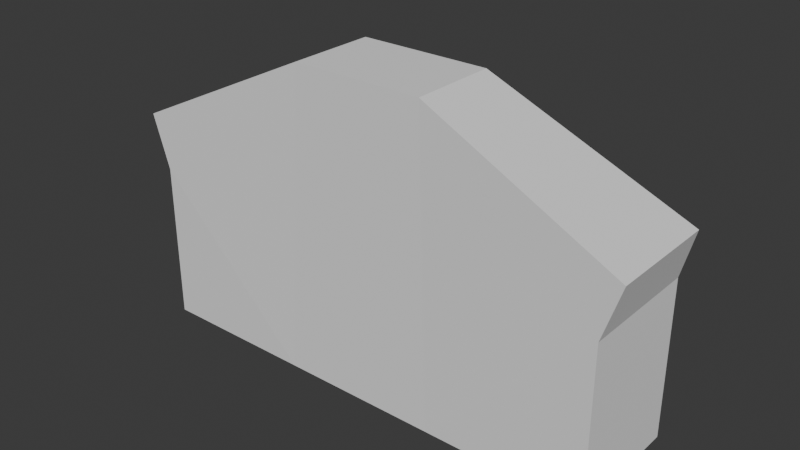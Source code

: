 # Source: body.blend  (saved by Blender 4.4.30; exported with 4.5.12 LTS)
import bpy
from mathutils import Matrix  # noqa: F401  (used for matrix-valued properties, if any)

bpy.ops.wm.read_factory_settings(use_empty=True)
scene = bpy.context.scene
scene.name = 'Scene'

# ---- collections
col_collection = bpy.data.collections.new('Collection'); scene.collection.children.link(col_collection)

# ---- world
world_world = bpy.data.worlds.new('World'); scene.world = world_world
world_world.use_nodes = True; world_world.node_tree.nodes.clear()
_N = world_world.node_tree.nodes; _L = world_world.node_tree.links
n0 = _N.new('ShaderNodeOutputWorld'); n0.name = 'World Output'; n0.location = (300, 300)
n1 = _N.new('ShaderNodeBackground'); n1.name = 'Background'; n1.location = (10, 300)
n1.inputs[0].default_value = (0.05088, 0.05088, 0.05088, 1.0)
_L.new(n1.outputs[0], n0.inputs[0])
n0.is_active_output = True
world_world.color = (0.05088, 0.05088, 0.05088)
world_world.sun_shadow_jitter_overblur = 0.0

# ---- meshes
me_x = bpy.data.meshes.new('立方体')
me_x.from_pydata([(2.733, 0.381, -1.613), (2.929, 2.813, -1.474), (2.733, 0.381, -0.2013), (2.929, 2.813, -0.2013), (-2.733, 0.381, -1.613), (-2.929, 2.813, -1.474), (-2.733, 0.381, -0.2013), (-2.929, 2.813, -0.2013), (-0.911, 0.381, -0.2013), (0.911, 0.381, -0.2013), (0.7484, 3.864, -0.2646), (-0.7484, 3.864, -0.2646), (0.911, 0.381, -1.613), (-0.911, 0.381, -1.613), (-0.7484, 3.864, -1.264), (0.7484, 3.864, -1.264), (2.733, 2.2, -1.613), (2.733, 2.2, -0.2013), (-2.733, 2.2, -0.2013), (-2.733, 2.2, -1.613), (-0.7895, 2.986, -1.419), (0.7895, 2.986, -1.419), (0.7895, 2.986, -0.2486), (-0.7895, 2.986, -0.2486)], [], [(1, 17, 16), (23, 7, 18), (18, 5, 19), (21, 1, 16), (6, 13, 8), (3, 15, 10), (7, 14, 5), (10, 14, 11), (9, 0, 2), (8, 12, 9), (5, 20, 19), (20, 15, 21), (3, 22, 17), (10, 23, 22), (22, 8, 9), (17, 9, 2), (20, 12, 13), (19, 13, 4), (12, 16, 0), (18, 4, 6), (8, 18, 6), (16, 2, 0), (1, 3, 17), (23, 11, 7), (18, 7, 5), (21, 15, 1), (6, 4, 13), (3, 1, 15), (7, 11, 14), (10, 15, 14), (9, 12, 0), (8, 13, 12), (5, 14, 20), (20, 14, 15), (3, 10, 22), (10, 11, 23), (22, 23, 8), (17, 22, 9), (20, 21, 12), (19, 20, 13), (12, 21, 16), (18, 19, 4), (8, 23, 18), (16, 17, 2)])
me_x.polygons.foreach_set('use_smooth', [True] * 44)
_k = set([(0, 2), (0, 12), (0, 16), (1, 3), (1, 15), (1, 16), (1, 21), (2, 9), (2, 17), (3, 10), (3, 17), (4, 6), (4, 13), (4, 19), (5, 7), (5, 14), (5, 19), (5, 20), (6, 8), (6, 18), (7, 11), (7, 18), (8, 9), (8, 18), (8, 23), (9, 17), (9, 22), (10, 11), (10, 15), (10, 22), (11, 14), (11, 23), (12, 13), (12, 16), (12, 21), (13, 19), (13, 20), (14, 15), (16, 17), (16, 21), (18, 19), (19, 20), (20, 21)])
me_x.attributes.new('sharp_edge', 'BOOLEAN', 'EDGE').data.foreach_set('value', [ (min(e.vertices), max(e.vertices)) in _k for e in me_x.edges])
_uv = me_x.uv_layers.new(name='UVMap')
_uv.uv.foreach_set('vector', [0.625, 0.0, 0.5619, 0.25, 0.5619, 0.0, 0.5619, 0.4167, 0.625, 0.5, 0.5619, 0.5, 0.5619, 0.5, 0.625, 0.75, 0.5619, 0.75, 0.5619, 0.9167, 0.625, 1.0, 0.5619, 1.0, 0.375, 0.5, 0.2917, 0.75, 0.2917, 0.5, 0.875, 0.5, 0.7917, 0.75, 0.7917, 0.5, 0.625, 0.5, 0.7083, 0.75, 0.625, 0.75, 0.7917, 0.5, 0.7083, 0.75, 0.7083, 0.5, 0.2083, 0.5, 0.125, 0.75, 0.125, 0.5, 0.2917, 0.5, 0.2083, 0.75, 0.2083, 0.5, 0.625, 0.75, 0.5619, 0.8333, 0.5619, 0.75, 0.5619, 0.8333, 0.625, 0.9167, 0.5619, 0.9167, 0.625, 0.25, 0.5619, 0.3333, 0.5619, 0.25, 0.625, 0.3333, 0.5619, 0.4167, 0.5619, 0.3333, 0.5619, 0.3333, 0.375, 0.4167, 0.375, 0.3333, 0.5619, 0.25, 0.375, 0.3333, 0.375, 0.25, 0.5619, 0.8333, 0.375, 0.9167, 0.375, 0.8333, 0.5619, 0.75, 0.375, 0.8333, 0.375, 0.75, 0.375, 0.9167, 0.5619, 1.0, 0.375, 1.0, 0.5619, 0.5, 0.375, 0.75, 0.375, 0.5, 0.375, 0.4167, 0.5619, 0.5, 0.375, 0.5, 0.5619, 0.0, 0.375, 0.25, 0.375, 0.0, 0.625, 0.0, 0.625, 0.25, 0.5619, 0.25, 0.5619, 0.4167, 0.625, 0.4167, 0.625, 0.5, 0.5619, 0.5, 0.625, 0.5, 0.625, 0.75, 0.5619, 0.9167, 0.625, 0.9167, 0.625, 1.0, 0.375, 0.5, 0.375, 0.75, 0.2917, 0.75, 0.875, 0.5, 0.875, 0.75, 0.7917, 0.75, 0.625, 0.5, 0.7083, 0.5, 0.7083, 0.75, 0.7917, 0.5, 0.7917, 0.75, 0.7083, 0.75, 0.2083, 0.5, 0.2083, 0.75, 0.125, 0.75, 0.2917, 0.5, 0.2917, 0.75, 0.2083, 0.75, 0.625, 0.75, 0.625, 0.8333, 0.5619, 0.8333, 0.5619, 0.8333, 0.625, 0.8333, 0.625, 0.9167, 0.625, 0.25, 0.625, 0.3333, 0.5619, 0.3333, 0.625, 0.3333, 0.625, 0.4167, 0.5619, 0.4167, 0.5619, 0.3333, 0.5619, 0.4167, 0.375, 0.4167, 0.5619, 0.25, 0.5619, 0.3333, 0.375, 0.3333, 0.5619, 0.8333, 0.5619, 0.9167, 0.375, 0.9167, 0.5619, 0.75, 0.5619, 0.8333, 0.375, 0.8333, 0.375, 0.9167, 0.5619, 0.9167, 0.5619, 1.0, 0.5619, 0.5, 0.5619, 0.75, 0.375, 0.75, 0.375, 0.4167, 0.5619, 0.4167, 0.5619, 0.5, 0.5619, 0.0, 0.5619, 0.25, 0.375, 0.25])
me_x.update()
me_x.normals_split_custom_set([tuple(v) for v in zip(*[iter([0.9525, -0.3045, 0.0, 0.9525, -0.3045, 0.0, 0.9525, -0.3045, 0.0, 0.02019, 0.01053, 0.9997, 0.02083, 0.01503, 0.9997, 0.01729, 0.01659, 0.9997, -0.9525, -0.3045, 0.0, -0.9525, -0.3045, 0.0, -0.9525, -0.3045, 0.0, -0.006977, 0.224, -0.9746, -0.006977, 0.224, -0.9746, -0.006977, 0.224, -0.9746, 0.0, -1.0, 0.0, 0.0, -1.0, 0.0, 0.0, -1.0, 0.0, 0.4342, 0.9008, 0.0, 0.4342, 0.9008, 0.0, 0.4342, 0.9008, 0.0, -0.4342, 0.9008, 0.0, -0.4342, 0.9008, 0.0, -0.4342, 0.9008, 0.0, 0.0, 1.0, 0.0, 0.0, 1.0, 0.0, 0.0, 1.0, 0.0, 0.0, -1.0, 0.0, 0.0, -1.0, 0.0, 0.0, -1.0, 0.0, 0.0, -1.0, 0.0, 0.0, -1.0, 0.0, 0.0, -1.0, 0.0, 0.006977, 0.224, -0.9746, 0.006977, 0.224, -0.9746, 0.006977, 0.224, -0.9746, 0.0002075, 0.1734, -0.9849, 0.0008803, 0.1735, -0.9848, -0.0003064, 0.1735, -0.9848, -0.02083, 0.01503, 0.9997, -0.02019, 0.01053, 0.9997, -0.0173, 0.01659, 0.9997, 0.0, 0.01816, 0.9998, 0.0, 0.01816, 0.9998, 0.0, 0.01816, 0.9998, 0.0, 0.01816, 0.9998, 0.0, 0.01816, 0.9998, 0.0, 0.01816, 0.9998, 0.0, 0.0, 1.0, 0.0, 0.0, 1.0, 0.0, 0.0, 1.0, 0.0, 0.07448, -0.9972, 0.0, 0.07448, -0.9972, 0.0, 0.07448, -0.9972, 0.0, 0.0, -1.0, 0.0, 0.0, -1.0, 0.0, 0.0, -1.0, 0.0, 0.0, -1.0, 0.0, 0.0, -1.0, 0.0, 0.0, -1.0, -1.0, 0.0, 0.0, -1.0, 0.0, 0.0, -1.0, 0.0, 0.0, 0.0, 0.0, 1.0, 0.0, 0.0, 1.0, 0.0, 0.0, 1.0, 1.0, 0.0, 0.0, 1.0, 0.0, 0.0, 1.0, 0.0, 0.0, 0.9525, -0.3045, 0.0, 0.9525, -0.3045, 0.0, 0.9525, -0.3045, 0.0, 0.02019, 0.01053, 0.9997, 0.02072, 0.01719, 0.9996, 0.02083, 0.01503, 0.9997, -0.9525, -0.3045, 0.0, -0.9525, -0.3045, 0.0, -0.9525, -0.3045, 0.0, -0.0003064, 0.1735, -0.9848, 0.0008803, 0.1735, -0.9848, -0.01136, 0.1729, -0.9849, 0.0, -1.0, 0.0, 0.0, -1.0, 0.0, 0.0, -1.0, 0.0, 0.4342, 0.9008, 0.0, 0.4342, 0.9008, 0.0, 0.4342, 0.9008, 0.0, -0.4342, 0.9008, 0.0, -0.4342, 0.9008, 0.0, -0.4342, 0.9008, 0.0, 0.0, 1.0, 0.0, 0.0, 1.0, 0.0, 0.0, 1.0, 0.0, 0.0, -1.0, 0.0, 0.0, -1.0, 0.0, 0.0, -1.0, 0.0, 0.0, -1.0, 0.0, 0.0, -1.0, 0.0, 0.0, -1.0, 0.0, 0.01136, 0.1729, -0.9849, 0.01035, 0.173, -0.9849, 0.0002075, 0.1734, -0.9849, 0.0002075, 0.1734, -0.9849, 0.01035, 0.173, -0.9849, 0.0008803, 0.1735, -0.9848, -0.02083, 0.01503, 0.9997, -0.02072, 0.01719, 0.9996, -0.02019, 0.01053, 0.9997, 0.0, 0.01816, 0.9998, 0.0, 0.01816, 0.9998, 0.0, 0.01816, 0.9998, 0.0, 0.01816, 0.9998, 0.0, 0.01816, 0.9998, 0.0, 0.01816, 0.9998, -0.0173, 0.01659, 0.9997, -0.02019, 0.01053, 0.9997, -0.01732, 0.01735, 0.9997, 0.0, 0.07448, -0.9972, 0.0, 0.07448, -0.9972, 0.0, 0.07448, -0.9972, 0.07087, 0.071, -0.995, 0.07087, 0.071, -0.995, 0.07087, 0.071, -0.995, -0.07087, 0.071, -0.995, -0.07087, 0.071, -0.995, -0.07087, 0.071, -0.995, -1.0, 0.0, 0.0, -1.0, 0.0, 0.0, -1.0, 0.0, 0.0, 0.01732, 0.01735, 0.9997, 0.02019, 0.01053, 0.9997, 0.01729, 0.01659, 0.9997, 1.0, 0.0, 0.0, 1.0, 0.0, 0.0, 1.0, 0.0, 0.0])] * 3)])

# ---- objects
ob_x = bpy.data.objects.new('立方体', me_x)

# ---- transforms, parenting, visibility, modifiers, constraints
ob_x.location = (0.0, 0.0, 0.0)
ob_x.rotation_euler = (1.571, -0.0, 0.0)

# ---- collection membership
col_collection.objects.link(ob_x)

# ---- scene / render settings (as saved in the file)
scene.frame_start = 1; scene.frame_end = 250; scene.frame_set(1)
scene.render.engine = 'BLENDER_EEVEE_NEXT'
bpy.context.view_layer.update()

# ---- added for rendering (the .blend has no active camera and no usable light): camera, sun
cam_auto = bpy.data.cameras.new('AutoCamera')
cam_auto.lens = 50.0
cam_auto.sensor_width = 36.0
cam_auto.clip_end = 1000.0
ob_auto_camera = bpy.data.objects.new('AutoCamera', cam_auto)
scene.collection.objects.link(ob_auto_camera)
ob_auto_camera.location = (6.44009, -6.82084, 7.27481)
ob_auto_camera.rotation_euler = (1.09748, -7.21219e-08, 0.694738)
scene.camera = ob_auto_camera
light_auto_sun = bpy.data.lights.new('AutoSun', 'SUN')
light_auto_sun.energy = 3.0
light_auto_sun.angle = 0.0523599
ob_auto_sun = bpy.data.objects.new('AutoSun', light_auto_sun)
scene.collection.objects.link(ob_auto_sun)
ob_auto_sun.rotation_euler = (0.872665, 0.174533, 0.523599)
bpy.context.view_layer.update()
